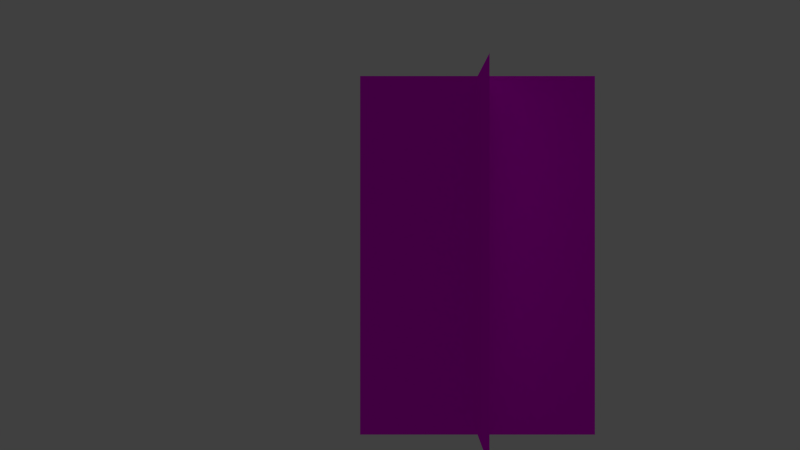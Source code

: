 # Source: MS-Baum02.blend  (saved by Blender 2.76.0; exported with 4.5.12 LTS)
import bpy
from mathutils import Matrix  # noqa: F401  (used for matrix-valued properties, if any)

bpy.ops.wm.read_factory_settings(use_empty=True)
scene = bpy.context.scene
scene.name = 'Scene'

# ---- collections
col_collection_1 = bpy.data.collections.new('Collection 1'); scene.collection.children.link(col_collection_1)

# ---- images (referenced by path relative to the original .blend; pixels are not part of the script)
import os
ASSET_DIR = os.environ.get("B2B_ASSET_DIR", "")  # directory of the original .blend (textures are referenced by path, not embedded)
HERE = os.path.dirname(os.path.abspath(__file__))  # packed textures are extracted next to this script under _unpacked/

def load_image(name, relpath, width, height, colorspace="sRGB"):
    """Load a texture the original file referenced (path relative to the .blend, or extracted next to this script)."""
    p = next((c for c in (os.path.join(HERE, relpath), os.path.join(ASSET_DIR, relpath)) if relpath and os.path.exists(c)), "")
    if p:
        img = bpy.data.images.load(p, check_existing=True)
        img.name = name
    else:  # same state as the original file: an image datablock whose file is absent (Cycles renders it pink)
        img = bpy.data.images.new(name, width, height)
        img.source = "FILE"
        img.filepath = "//" + (relpath or name)
    img.colorspace_settings.name = colorspace
    return img
img_baum02_png = load_image('Baum02.png', 'Baum02.png', 1024, 1024, 'sRGB')

# ---- materials (node trees are filled in below, after node groups)
mat_material_001 = bpy.data.materials.new('Material.001')
mat_material_001.alpha_threshold = 0.0
mat_material_001.roughness = 0.5
mat_material_003 = bpy.data.materials.new('Material.003')
mat_material_003.alpha_threshold = 0.0
mat_material_003.roughness = 0.5

# ---- material node trees
mat_material_001.use_nodes = True; mat_material_001.node_tree.nodes.clear()
_N = mat_material_001.node_tree.nodes; _L = mat_material_001.node_tree.links
n0 = _N.new('ShaderNodeOutputMaterial'); n0.name = 'Material Output'; n0.location = (562, 356)
n1 = _N.new('ShaderNodeTexImage'); n1.name = 'Image Texture'; n1.location = (-62, 357)
n1.width = 140
n1.image = img_baum02_png
n2 = _N.new('ShaderNodeTexCoord'); n2.name = 'Texture Coordinate'; n2.location = (-283, 355)
n3 = _N.new('ShaderNodeBsdfTransparent'); n3.name = 'Transparent BSDF'; n3.location = (183, 426)
n4 = _N.new('ShaderNodeMixShader'); n4.name = 'Mix Shader'; n4.location = (390, 360)
n5 = _N.new('ShaderNodeBsdfDiffuse'); n5.name = 'Diffuse BSDF'; n5.location = (165, 231)
_L.new(n1.outputs[0], n5.inputs[0])
_L.new(n5.outputs[0], n4.inputs[2])
_L.new(n4.outputs[0], n0.inputs[0])
_L.new(n3.outputs[0], n4.inputs[1])
_L.new(n1.outputs[1], n4.inputs[0])
_L.new(n2.outputs[2], n1.inputs[0])
n0.is_active_output = True
mat_material_003.use_nodes = True; mat_material_003.node_tree.nodes.clear()
_N = mat_material_003.node_tree.nodes; _L = mat_material_003.node_tree.links
n0 = _N.new('ShaderNodeOutputMaterial'); n0.name = 'Material Output'; n0.location = (562, 356)
n1 = _N.new('ShaderNodeTexImage'); n1.name = 'Image Texture'; n1.location = (-62, 357)
n1.width = 140
n1.image = img_baum02_png
n2 = _N.new('ShaderNodeTexCoord'); n2.name = 'Texture Coordinate'; n2.location = (-283, 355)
n3 = _N.new('ShaderNodeBsdfTransparent'); n3.name = 'Transparent BSDF'; n3.location = (183, 426)
n4 = _N.new('ShaderNodeMixShader'); n4.name = 'Mix Shader'; n4.location = (390, 360)
n5 = _N.new('ShaderNodeBsdfDiffuse'); n5.name = 'Diffuse BSDF'; n5.location = (165, 231)
_L.new(n1.outputs[0], n5.inputs[0])
_L.new(n5.outputs[0], n4.inputs[2])
_L.new(n4.outputs[0], n0.inputs[0])
_L.new(n3.outputs[0], n4.inputs[1])
_L.new(n1.outputs[1], n4.inputs[0])
_L.new(n2.outputs[2], n1.inputs[0])
n0.is_active_output = True

# ---- world
world_world = bpy.data.worlds.new('World'); scene.world = world_world
world_world.color = (0.05088, 0.05088, 0.05088)
world_world.use_sun_shadow = False
world_world.sun_shadow_jitter_overblur = 0.0
world_world.cycles.sampling_method = 'MANUAL'
world_world.cycles.sample_map_resolution = 256

# ---- cameras
cam_camera = bpy.data.cameras.new('Camera')
cam_camera.clip_end = 100.0
cam_camera.lens = 35.0
cam_camera.sensor_width = 32.0
cam_camera.sensor_height = 18.0
cam_camera.ortho_scale = 7.314
cam_camera.dof.focus_distance = 0.0

# ---- lights
light_lamp = bpy.data.lights.new('Lamp', 'POINT')
light_lamp.transmission_factor = 0.0
light_lamp.cutoff_distance = 30.0
light_lamp.energy = 100.0
light_lamp.shadow_buffer_clip_start = 1.001
light_lamp.shadow_soft_size = 0.1
light_lamp.shadow_maximum_resolution = 0.006
light_lamp.use_absolute_resolution = True
light_lamp.cycles.use_multiple_importance_sampling = False

# ---- meshes
me_plane_001 = bpy.data.meshes.new('Plane.001')
me_plane_001.from_pydata([(-1.0, -1.0, 0.0), (1.0, -1.0, 0.0), (-1.0, 1.0, 0.0), (1.0, 1.0, 0.0)], [], [(0, 1, 3, 2)])
_uv = me_plane_001.uv_layers.new(name='UVMap')
_uv.uv.foreach_set('vector', [0.2229, 0.9951, 0.2231, -0.004678, 0.7614, -0.004496, 0.7613, 0.9953])
me_plane_001.materials.append(mat_material_001)
me_plane_001.use_remesh_preserve_volume = False
me_plane_001.use_remesh_preserve_attributes = False
me_plane_001.use_mirror_vertex_groups = False
me_plane_001.update()
me_plane = bpy.data.meshes.new('Plane')
me_plane.from_pydata([(-1.0, -1.0, 0.0), (1.0, -1.0, 0.0), (-1.0, 1.0, 0.0), (1.0, 1.0, 0.0)], [], [(0, 1, 3, 2)])
_uv = me_plane.uv_layers.new(name='UVMap')
_uv.uv.foreach_set('vector', [0.2297, -0.003572, 0.7787, -0.003572, 0.7787, 0.9942, 0.2297, 0.9942])
me_plane.materials.append(mat_material_003)
me_plane.use_remesh_preserve_volume = False
me_plane.use_remesh_preserve_attributes = False
me_plane.use_mirror_vertex_groups = False
me_plane.update()

# ---- objects
ob_plane_001 = bpy.data.objects.new('Plane.001', me_plane_001)
ob_plane = bpy.data.objects.new('Plane', me_plane)
ob_lamp = bpy.data.objects.new('Lamp', light_lamp)
ob_camera = bpy.data.objects.new('Camera', cam_camera)

# ---- transforms, parenting, visibility, modifiers, constraints
ob_plane_001.location = (0.0, 0.0, 2.969)
ob_plane_001.rotation_euler = (0.0, 1.571, 0.0)
ob_plane_001.scale = (2.291, 1.5, 1.752)
ob_plane_001.lineart.crease_threshold = 0.0
ob_plane.location = (0.0, 0.0, 2.969)
ob_plane.rotation_euler = (1.571, 0.0, 0.0)
ob_plane.scale = (1.5, 2.291, 1.0)
ob_plane.lineart.crease_threshold = 0.0
ob_lamp.location = (4.076, 1.005, 5.904)
ob_lamp.rotation_euler = (0.6503, 0.05522, 1.866)
ob_lamp.lock_rotations_4d = False
ob_lamp.empty_display_type = 'ARROWS'
ob_lamp.color = (0.0, 0.0, 0.0, 0.0)
ob_lamp.lineart.crease_threshold = 0.0
ob_camera.location = (-0.9904, -11.18, 3.354)
ob_camera.rotation_euler = (1.571, -0.0, 0.0)
ob_camera.scale = (1.0, 1.0, 1.0)
ob_camera.lock_rotations_4d = False
ob_camera.empty_display_type = 'ARROWS'
ob_camera.color = (0.0, 0.0, 0.0, 0.0)
ob_camera.display_type = 'WIRE'
ob_camera.lineart.crease_threshold = 0.0

# ---- collection membership
col_collection_1.objects.link(ob_plane_001)
col_collection_1.objects.link(ob_plane)
col_collection_1.objects.link(ob_lamp)
col_collection_1.objects.link(ob_camera)

# ---- scene / render settings (as saved in the file)
scene.camera = ob_camera
scene.frame_start = 1; scene.frame_end = 250; scene.frame_set(0)
scene.render.engine = 'CYCLES'
scene.render.resolution_percentage = 50
scene.render.dither_intensity = 0.0
scene.cycles.use_denoising = False
scene.cycles.samples = 10
scene.cycles.sampling_pattern = 'TABULATED_SOBOL'
scene.cycles.light_sampling_threshold = 0.0
scene.cycles.use_adaptive_sampling = False
scene.cycles.use_light_tree = False
scene.cycles.blur_glossy = 0.0
scene.cycles.pixel_filter_type = 'GAUSSIAN'
scene.cycles.sample_clamp_indirect = 0.0
scene.view_settings.view_transform = 'Standard'
bpy.context.view_layer.update()
